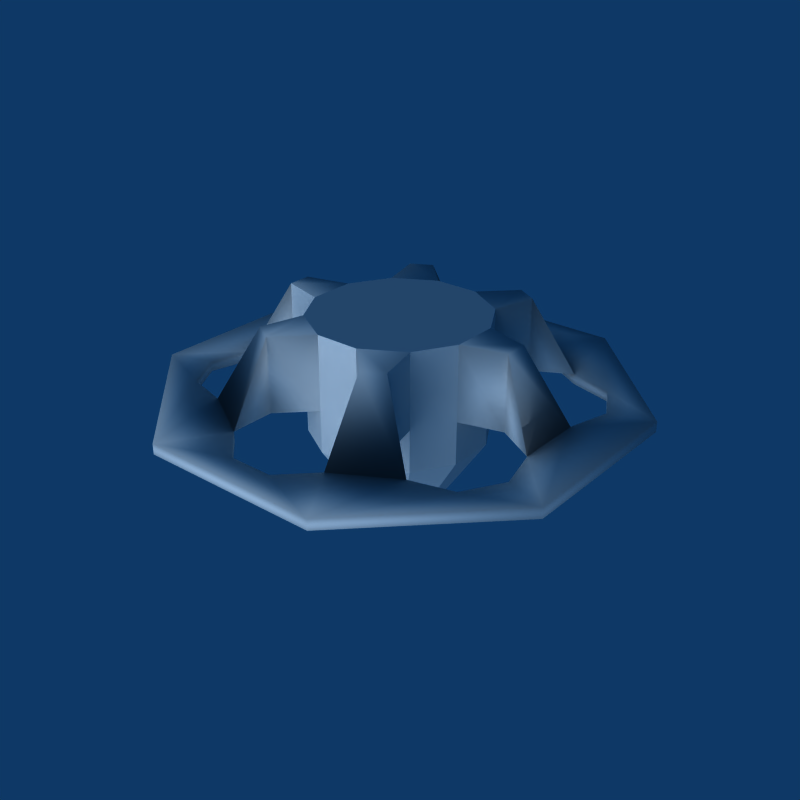 # Source: Exit_Helper.blend  (saved by Blender 2.49.2; exported with 4.5.12 LTS)
import bpy
from mathutils import Matrix  # noqa: F401  (used for matrix-valued properties, if any)

bpy.ops.wm.read_factory_settings(use_empty=True)
scene = bpy.context.scene
scene.name = 'Scene'

# ---- collections
col_collection_1 = bpy.data.collections.new('Collection 1'); scene.collection.children.link(col_collection_1)

# ---- world
world_world = bpy.data.worlds.new('World'); scene.world = world_world
world_world.color = (0.05656, 0.2208, 0.4)
world_world.use_sun_shadow = False
world_world.sun_shadow_jitter_overblur = 0.0
world_world.cycles.sampling_method = 'MANUAL'
world_world.cycles.sample_map_resolution = 256

# ---- lights
light_lamp_001 = bpy.data.lights.new('Lamp.001', 'SUN')
light_lamp_001.transmission_factor = 0.0
light_lamp_001.angle = 1.571
light_lamp_001.energy = 1.0
light_lamp_001.shadow_buffer_clip_start = 0.5
light_lamp_001.shadow_soft_size = 1.0
light_lamp_001.shadow_cascade_max_distance = 1000.0
light_lamp_001.cycles.use_multiple_importance_sampling = False
light_lamp = bpy.data.lights.new('Lamp', 'SUN')
light_lamp.transmission_factor = 0.0
light_lamp.angle = 1.571
light_lamp.energy = 1.0
light_lamp.shadow_buffer_clip_start = 0.5
light_lamp.shadow_soft_size = 1.0
light_lamp.shadow_cascade_max_distance = 1000.0
light_lamp.cycles.use_multiple_importance_sampling = False

# ---- meshes
me_exit_helper = bpy.data.meshes.new('Exit Helper')
me_exit_helper.from_pydata([(-0.1711, -0.3705, 0.2389), (-0.07085, -0.2703, 0.2389), (0.07085, -0.2703, 0.2389), (0.1711, -0.3705, 0.2389), (-0.5291, -0.108, 0.0), (-0.4064, -0.03713, 0.2389), (-0.2695, -0.07381, 0.2389), (-0.1987, -0.1965, 0.2389), (-0.2354, -0.3334, 0.2389), (0.5658, 0.2449, 0.0), (0.5291, 0.108, 0.0), (0.4064, 0.03713, 0.2389), (0.2695, 0.07381, 0.2389), (0.1987, 0.1965, 0.2389), (0.2354, 0.3334, 0.2389), (0.3581, 0.4043, 0.0), (0.495, 0.3676, 0.0), (0.3581, -0.4043, 0.0), (0.2354, -0.3334, 0.2389), (0.1987, -0.1965, 0.2389), (0.2695, -0.07381, 0.2389), (0.4064, -0.03713, 0.2389), (0.5658, -0.2449, 0.0), (-0.495, 0.3676, 0.0), (-0.2354, 0.3334, 0.2389), (-0.1987, 0.1965, 0.2389), (-0.2695, 0.07381, 0.2389), (-0.4064, 0.03713, 0.2389), (-0.5291, 0.108, 0.0), (-0.5658, 0.2449, 0.0), (0.07085, 0.6124, 0.0), (0.1711, 0.5122, 0.0), (0.1711, 0.3705, 0.2389), (0.07085, 0.2703, 0.2389), (-0.07085, 0.2703, 0.2389), (-0.1711, 0.3705, 0.2389), (-0.1711, 0.5122, 0.0), (-0.07085, 0.6124, 0.0), (0.2902, 0.7005, 0.0), (0.7005, 0.2902, 0.0), (-0.2902, 0.7005, 0.0), (-0.07085, -0.6124, 0.0), (-0.1711, -0.5122, 0.0), (-0.1711, -0.3705, 0.0), (-0.07085, -0.2703, 0.0), (0.07085, -0.2703, 0.0), (0.1711, -0.3705, 0.0), (0.1711, -0.5122, 0.0), (0.07085, -0.6124, 0.0), (-0.5658, -0.2449, 0.0), (-0.4064, -0.03713, 0.0), (-0.2695, -0.07381, 0.0), (-0.1987, -0.1965, 0.0), (-0.2354, -0.3334, 0.0), (-0.3581, -0.4043, 0.0), (-0.495, -0.3676, 0.0), (0.4064, 0.03713, 0.0), (0.2695, 0.07381, 0.0), (0.1987, 0.1965, 0.0), (0.2354, 0.3334, 0.0), (0.495, -0.3676, 0.0), (0.2354, -0.3334, 0.0), (0.1987, -0.1965, 0.0), (0.2695, -0.07381, 0.0), (0.4064, -0.03713, 0.0), (0.5291, -0.108, 0.0), (-0.3581, 0.4043, 0.0), (-0.2354, 0.3334, 0.0), (-0.1987, 0.1965, 0.0), (-0.2695, 0.07381, 0.0), (-0.4064, 0.03713, 0.0), (0.1711, 0.3705, 0.0), (0.07085, 0.2703, 0.0), (-0.07085, 0.2703, 0.0), (-0.1711, 0.3705, 0.0), (0.7005, -0.2902, 0.0), (0.2902, -0.7005, 0.0), (-0.2902, -0.7005, 0.0), (-0.7005, -0.2902, 0.0), (-0.7005, 0.2902, 0.0), (-0.2695, -0.07381, -0.1367), (-0.2695, 0.07381, -0.1367), (-0.07085, -0.2703, -0.1367), (-0.1987, -0.1965, -0.1367), (0.07085, -0.2703, -0.1367), (0.1987, -0.1965, -0.1367), (0.2695, 0.07381, -0.1367), (0.2695, -0.07381, -0.1367), (0.1987, 0.1965, -0.1367), (0.07085, 0.2703, -0.1367), (-0.1987, 0.1965, -0.1367), (-0.07085, 0.2703, -0.1367), (-0.03762, -0.1435, -0.3325), (0.03762, -0.1435, -0.3325), (-0.1055, -0.1043, -0.3325), (-0.1431, -0.03918, -0.3325), (0.1431, 0.03918, -0.3325), (0.1055, 0.1043, -0.3325), (0.1055, -0.1043, -0.3325), (0.1431, -0.03918, -0.3325), (-0.1055, 0.1043, -0.3325), (-0.1431, 0.03918, -0.3325), (-0.03762, 0.1435, -0.3325), (0.03762, 0.1435, -0.3325), (-0.5291, -0.108, -0.03321), (-0.5658, -0.2449, -0.03321), (0.3581, -0.4043, -0.03321), (0.495, -0.3676, -0.03321), (0.5658, -0.2449, -0.03321), (0.5291, -0.108, -0.03321), (-0.495, 0.3676, -0.03321), (-0.3581, 0.4043, -0.03321), (0.7005, 0.2902, -0.03321), (0.7005, -0.2902, -0.03321), (-0.2902, 0.7005, -0.03321), (-0.7005, 0.2902, -0.03321), (-0.1711, 0.5122, -0.03321), (0.5291, 0.108, -0.03321), (0.1711, -0.5122, -0.03321), (-0.1711, -0.5122, -0.03321), (-0.3581, -0.4043, -0.03321), (-0.7005, -0.2902, -0.03321), (-0.2902, -0.7005, -0.03321), (0.2902, -0.7005, -0.03321), (-0.495, -0.3676, -0.03321), (-0.07085, -0.6124, -0.03321), (0.07085, -0.6124, -0.03321), (0.3581, 0.4043, -0.03321), (0.495, 0.3676, -0.03321), (-0.5291, 0.108, -0.03321), (0.1711, 0.5122, -0.03321), (0.2902, 0.7005, -0.03321), (0.07085, 0.6124, -0.03321), (-0.07085, 0.6124, -0.03321), (-0.5658, 0.2449, -0.03321), (0.5658, 0.2449, -0.03321)], [], [(24, 25, 34, 35), (13, 14, 32, 33), (11, 12, 20, 21), (2, 3, 18, 19), (0, 1, 7, 8), (5, 6, 26, 27), (66, 24, 35, 36), (14, 15, 31, 32), (10, 11, 21, 65), (3, 47, 17, 18), (42, 0, 8, 54), (4, 5, 27, 28), (6, 7, 1), (6, 1, 2), (26, 6, 2), (26, 2, 19), (25, 26, 19), (25, 19, 20), (34, 25, 20), (34, 20, 12), (33, 34, 12), (33, 12, 13), (67, 74, 73, 68), (58, 72, 71, 59), (56, 64, 63, 57), (45, 62, 61, 46), (43, 53, 52, 44), (50, 70, 69, 51), (66, 36, 74, 67), (59, 71, 31, 15), (10, 65, 64, 56), (46, 61, 17, 47), (42, 54, 53, 43), (4, 28, 70, 50), (27, 70, 28), (26, 69, 70, 27), (25, 68, 69, 26), (24, 67, 68, 25), (24, 66, 67), (35, 74, 36), (34, 73, 74, 35), (33, 72, 73, 34), (32, 71, 72, 33), (31, 71, 32), (14, 59, 15), (13, 58, 59, 14), (12, 57, 58, 13), (11, 56, 57, 12), (10, 56, 11), (21, 64, 65), (20, 63, 64, 21), (19, 62, 63, 20), (18, 61, 62, 19), (17, 61, 18), (3, 46, 47), (2, 45, 46, 3), (1, 44, 45, 2), (0, 43, 44, 1), (0, 42, 43), (8, 53, 54), (7, 52, 53, 8), (6, 51, 52, 7), (5, 50, 51, 6), (4, 50, 5), (51, 69, 81, 80), (44, 52, 83, 82), (62, 45, 84, 85), (57, 63, 87, 86), (72, 58, 88, 89), (68, 73, 91, 90), (73, 72, 89, 91), (69, 68, 90, 81), (63, 62, 85, 87), (58, 57, 86, 88), (52, 51, 80, 83), (45, 44, 82, 84), (84, 82, 92, 93), (83, 80, 95, 94), (88, 86, 96, 97), (87, 85, 98, 99), (81, 90, 100, 101), (91, 89, 103, 102), (90, 91, 102, 100), (89, 88, 97, 103), (86, 87, 99, 96), (85, 84, 93, 98), (82, 83, 94, 92), (80, 81, 101, 95), (95, 92, 94), (95, 93, 92), (101, 93, 95), (101, 98, 93), (100, 98, 101), (100, 99, 98), (102, 99, 100), (102, 96, 99), (103, 96, 102), (103, 97, 96), (49, 105, 104, 4), (60, 107, 106, 17), (65, 109, 108, 22), (22, 108, 107, 60), (23, 110, 111, 66), (75, 113, 112, 39), (40, 114, 115, 79), (66, 111, 116, 36), (10, 117, 109, 65), (17, 106, 118, 47), (42, 119, 120, 54), (79, 115, 121, 78), (78, 121, 122, 77), (77, 122, 123, 76), (76, 123, 113, 75), (55, 124, 105, 49), (54, 120, 124, 55), (48, 126, 125, 41), (47, 118, 126, 48), (41, 125, 119, 42), (15, 127, 128, 16), (4, 104, 129, 28), (31, 130, 127, 15), (38, 131, 114, 40), (39, 112, 131, 38), (37, 133, 132, 30), (36, 116, 133, 37), (30, 132, 130, 31), (29, 134, 110, 23), (28, 129, 134, 29), (16, 128, 135, 9), (9, 135, 117, 10), (107, 123, 106), (107, 108, 113), (135, 128, 112), (127, 131, 128), (128, 131, 112), (120, 122, 124), (124, 122, 121), (110, 134, 115), (129, 115, 134), (119, 122, 120), (118, 123, 126), (125, 126, 123, 122), (104, 121, 115, 129), (107, 113, 123), (110, 114, 111), (110, 115, 114), (105, 124, 121), (105, 121, 104), (109, 113, 108), (135, 112, 117), (118, 106, 123), (111, 114, 116), (127, 130, 131), (125, 122, 119), (116, 114, 133), (132, 131, 130), (117, 112, 113, 109), (132, 133, 114, 131), (4, 28, 79, 78), (4, 78, 49), (49, 78, 55), (55, 78, 77), (54, 55, 77), (42, 54, 77), (41, 42, 77), (41, 77, 76, 48), (47, 48, 76), (17, 47, 76), (17, 76, 60), (60, 76, 75), (22, 60, 75), (22, 75, 65), (10, 65, 75, 39), (9, 10, 39), (9, 39, 16), (16, 39, 38), (15, 16, 38), (15, 38, 31), (30, 31, 38), (30, 38, 40, 37), (36, 37, 40), (36, 40, 66), (23, 66, 40), (23, 40, 79), (23, 79, 29), (28, 29, 79)])
me_exit_helper.polygons.foreach_set('use_smooth', [1, 1, 1, 1, 1, 1, 1, 1, 1, 1, 1, 1, 0, 0, 0, 0, 0, 0, 0, 0, 0, 0, 1, 1, 1, 1, 1, 1, 1, 1, 1, 1, 1, 1, 1, 1, 0, 0, 1, 1, 1, 0, 1, 1, 1, 1, 0, 0, 1, 1, 1, 0, 0, 1, 1, 1, 0, 1, 1, 1, 1, 0, 0, 1, 0, 0, 0, 0, 0, 0, 0, 0, 0, 0, 0, 0, 0, 0, 0, 0, 0, 0, 0, 0, 0, 0, 0, 0, 0, 0, 0, 0, 0, 0, 0, 0, 0, 0, 1, 1, 1, 1, 1, 1, 1, 1, 1, 1, 1, 1, 1, 1, 1, 1, 1, 1, 1, 1, 1, 1, 1, 1, 1, 1, 1, 1, 1, 1, 1, 1, 1, 1, 1, 1, 1, 1, 1, 1, 1, 1, 1, 1, 1, 1, 1, 1, 1, 1, 1, 1, 1, 1, 1, 1, 1, 1, 1, 1, 1, 1, 1, 1, 1, 1, 1, 1, 1, 1, 1, 1, 1, 1, 1, 1, 1, 1, 1, 1, 1, 1, 1, 1, 1, 1, 1, 1])
_uv = me_exit_helper.uv_layers.new(name='UVTex')
_uv.uv.foreach_set('vector', [0.07347, 0.9498, 0.08146, 0.92, 0.1093, 0.9361, 0.08748, 0.9579, 0.168, 0.92, 0.176, 0.9498, 0.162, 0.9579, 0.1402, 0.9361, 0.2132, 0.8853, 0.1834, 0.8933, 0.1834, 0.8612, 0.2132, 0.8691, 0.1402, 0.8184, 0.162, 0.7965, 0.176, 0.8046, 0.168, 0.8344, 0.08748, 0.7965, 0.1093, 0.8184, 0.08146, 0.8344, 0.07347, 0.8046, 0.03621, 0.8691, 0.06603, 0.8612, 0.06603, 0.8933, 0.03621, 0.8853, 0.04674, 0.8772, 0.07347, 0.9293, 0.08748, 0.9293, 0.08748, 0.8772, 0.176, 0.9293, 0.2027, 0.8772, 0.162, 0.8772, 0.162, 0.9293, 0.1482, 0.8772, 0.1328, 0.9293, 0.1166, 0.9293, 0.1012, 0.8772, 0.162, 0.9293, 0.162, 0.8772, 0.2027, 0.8772, 0.176, 0.9293, 0.08748, 0.8772, 0.08748, 0.9293, 0.07347, 0.9293, 0.04674, 0.8772, 0.1012, 0.8772, 0.1166, 0.9293, 0.1328, 0.9293, 0.1482, 0.8772, 0.9635, 0.4584, 0.9109, 0.4888, 0.8477, 0.4888, 0.9635, 0.4584, 0.8477, 0.4888, 0.7951, 0.4584, 0.9952, 0.4036, 0.9635, 0.4584, 0.7951, 0.4584, 0.9952, 0.4036, 0.7951, 0.4584, 0.7634, 0.4036, 0.9952, 0.3429, 0.9952, 0.4036, 0.7634, 0.4036, 0.9952, 0.3429, 0.7634, 0.4036, 0.7634, 0.3429, 0.9635, 0.2881, 0.9952, 0.3429, 0.7634, 0.3429, 0.9635, 0.2881, 0.7634, 0.3429, 0.7951, 0.2881, 0.9109, 0.2577, 0.9635, 0.2881, 0.7951, 0.2881, 0.9109, 0.2577, 0.7951, 0.2881, 0.8477, 0.2577, 0.07347, 0.9498, 0.08748, 0.9579, 0.1093, 0.9361, 0.08146, 0.92, 0.168, 0.92, 0.1402, 0.9361, 0.162, 0.9579, 0.176, 0.9498, 0.2132, 0.8853, 0.2132, 0.8691, 0.1834, 0.8612, 0.1834, 0.8933, 0.1402, 0.8184, 0.168, 0.8344, 0.176, 0.8046, 0.162, 0.7965, 0.08748, 0.7965, 0.07347, 0.8046, 0.08146, 0.8344, 0.1093, 0.8184, 0.03621, 0.8691, 0.03621, 0.8853, 0.06603, 0.8933, 0.06603, 0.8612, 0.04674, 0.9653, 0.08748, 0.9888, 0.08748, 0.9579, 0.07347, 0.9498, 0.176, 0.9498, 0.162, 0.9579, 0.162, 0.9888, 0.2027, 0.9653, 0.24, 0.9008, 0.24, 0.8537, 0.2132, 0.8691, 0.2132, 0.8853, 0.162, 0.7965, 0.176, 0.8046, 0.2027, 0.7892, 0.162, 0.7657, 0.08748, 0.7657, 0.04674, 0.7892, 0.07347, 0.8046, 0.08748, 0.7965, 0.009487, 0.8537, 0.009487, 0.9008, 0.03621, 0.8853, 0.03621, 0.8691, 0.03621, 0.9293, 0.03621, 0.8772, 0.009487, 0.8772, 0.06603, 0.9293, 0.06603, 0.8772, 0.03621, 0.8772, 0.03621, 0.9293, 0.1675, 0.9293, 0.1675, 0.8772, 0.1408, 0.8772, 0.1408, 0.9293, 0.1973, 0.9293, 0.1973, 0.8772, 0.1675, 0.8772, 0.1675, 0.9293, 0.07347, 0.9293, 0.04674, 0.8772, 0.07347, 0.8772, 0.2054, 0.9293, 0.2054, 0.8772, 0.2363, 0.8772, 0.1836, 0.9293, 0.1836, 0.8772, 0.2054, 0.8772, 0.2054, 0.9293, 0.1402, 0.9293, 0.1402, 0.8772, 0.1093, 0.8772, 0.1093, 0.9293, 0.162, 0.9293, 0.162, 0.8772, 0.1402, 0.8772, 0.1402, 0.9293, 0.2363, 0.8772, 0.2054, 0.8772, 0.2054, 0.9293, 0.176, 0.9293, 0.176, 0.8772, 0.2027, 0.8772, 0.1675, 0.9293, 0.1675, 0.8772, 0.1973, 0.8772, 0.1973, 0.9293, 0.1408, 0.9293, 0.1408, 0.8772, 0.1675, 0.8772, 0.1675, 0.9293, 0.2132, 0.9293, 0.2132, 0.8772, 0.1834, 0.8772, 0.1834, 0.9293, 0.24, 0.8772, 0.2132, 0.8772, 0.2132, 0.9293, 0.2132, 0.9293, 0.2132, 0.8772, 0.24, 0.8772, 0.1834, 0.9293, 0.1834, 0.8772, 0.2132, 0.8772, 0.2132, 0.9293, 0.08193, 0.9293, 0.08193, 0.8772, 0.1087, 0.8772, 0.1087, 0.9293, 0.05212, 0.9293, 0.05212, 0.8772, 0.08193, 0.8772, 0.08193, 0.9293, 0.2027, 0.8772, 0.176, 0.8772, 0.176, 0.9293, 0.04403, 0.9293, 0.04403, 0.8772, 0.01317, 0.8772, 0.06585, 0.9293, 0.06585, 0.8772, 0.04403, 0.8772, 0.04403, 0.9293, 0.1093, 0.9293, 0.1093, 0.8772, 0.1402, 0.8772, 0.1402, 0.9293, 0.04403, 0.9293, 0.04403, 0.8772, 0.06585, 0.8772, 0.06585, 0.9293, 0.04403, 0.9293, 0.01317, 0.8772, 0.04403, 0.8772, 0.07347, 0.9293, 0.07347, 0.8772, 0.04674, 0.8772, 0.08193, 0.9293, 0.08193, 0.8772, 0.05212, 0.8772, 0.05212, 0.9293, 0.1087, 0.9293, 0.1087, 0.8772, 0.08193, 0.8772, 0.08193, 0.9293, 0.03621, 0.9293, 0.03621, 0.8772, 0.06603, 0.8772, 0.06603, 0.9293, 0.009487, 0.8772, 0.03621, 0.8772, 0.03621, 0.9293, 0.3419, 0.2062, 0.4184, 0.2062, 0.4184, 0.1353, 0.3419, 0.1353, 0.3434, 0.2062, 0.2771, 0.2062, 0.2771, 0.1353, 0.3434, 0.1353, 0.4832, 0.2062, 0.4169, 0.2062, 0.4169, 0.1353, 0.4832, 0.1353, 0.4184, 0.2062, 0.3419, 0.2062, 0.3419, 0.1353, 0.4184, 0.1353, 0.4169, 0.2062, 0.4832, 0.2062, 0.4832, 0.1353, 0.4169, 0.1353, 0.2771, 0.2062, 0.3434, 0.2062, 0.3434, 0.1353, 0.2771, 0.1353, 0.3434, 0.2062, 0.4169, 0.2062, 0.4169, 0.1353, 0.3434, 0.1353, 0.4184, 0.2062, 0.4821, 0.2062, 0.4821, 0.1353, 0.4184, 0.1353, 0.3419, 0.2062, 0.2782, 0.2062, 0.2782, 0.1353, 0.3419, 0.1353, 0.4821, 0.2062, 0.4184, 0.2062, 0.4184, 0.1353, 0.4821, 0.1353, 0.2782, 0.2062, 0.3419, 0.2062, 0.3419, 0.1353, 0.2782, 0.1353, 0.4169, 0.2062, 0.3434, 0.2062, 0.3434, 0.1353, 0.4169, 0.1353, 0.4169, 0.1353, 0.3434, 0.1353, 0.3606, 0.0337, 0.3997, 0.0337, 0.2782, 0.1353, 0.3419, 0.1353, 0.3598, 0.0337, 0.326, 0.0337, 0.4821, 0.1353, 0.4184, 0.1353, 0.4005, 0.0337, 0.4343, 0.0337, 0.3419, 0.1353, 0.2782, 0.1353, 0.326, 0.0337, 0.3598, 0.0337, 0.4184, 0.1353, 0.4821, 0.1353, 0.4343, 0.0337, 0.4005, 0.0337, 0.3434, 0.1353, 0.4169, 0.1353, 0.3997, 0.0337, 0.3606, 0.0337, 0.2771, 0.1353, 0.3434, 0.1353, 0.3606, 0.0337, 0.3254, 0.0337, 0.4169, 0.1353, 0.4832, 0.1353, 0.4349, 0.0337, 0.3997, 0.0337, 0.4184, 0.1353, 0.3419, 0.1353, 0.3598, 0.0337, 0.4005, 0.0337, 0.4832, 0.1353, 0.4169, 0.1353, 0.3997, 0.0337, 0.4349, 0.0337, 0.3434, 0.1353, 0.2771, 0.1353, 0.3254, 0.0337, 0.3606, 0.0337, 0.3419, 0.1353, 0.4184, 0.1353, 0.4005, 0.0337, 0.3598, 0.0337, 0.09058, 0.2582, 0.005387, 0.3444, 0.03738, 0.2889, 0.09058, 0.2582, 0.005387, 0.4058, 0.005387, 0.3444, 0.1546, 0.2582, 0.005387, 0.4058, 0.09058, 0.2582, 0.1546, 0.2582, 0.03738, 0.4612, 0.005387, 0.4058, 0.2078, 0.2889, 0.03738, 0.4612, 0.1546, 0.2582, 0.2078, 0.2889, 0.09059, 0.4919, 0.03738, 0.4612, 0.2398, 0.3444, 0.09059, 0.4919, 0.2078, 0.2889, 0.2398, 0.3444, 0.1546, 0.4919, 0.09059, 0.4919, 0.2398, 0.4058, 0.1546, 0.4919, 0.2398, 0.3444, 0.2398, 0.4058, 0.2078, 0.4612, 0.1546, 0.4919, 0.5372, 0.4107, 0.5318, 0.412, 0.5343, 0.3912, 0.5389, 0.3913, 0.7087, 0.4288, 0.7126, 0.433, 0.6912, 0.444, 0.6886, 0.4395, 0.7172, 0.3916, 0.7214, 0.3913, 0.7248, 0.4117, 0.7198, 0.4106, 0.7198, 0.4106, 0.7248, 0.4117, 0.7126, 0.433, 0.7087, 0.4288, 0.5467, 0.3247, 0.5428, 0.3204, 0.5649, 0.3094, 0.5674, 0.3141, 0.7321, 0.3419, 0.7413, 0.336, 0.748, 0.4174, 0.7371, 0.4134, 0.5842, 0.4631, 0.5806, 0.4753, 0.5074, 0.4163, 0.5179, 0.4112, 0.5674, 0.3141, 0.5649, 0.3094, 0.5926, 0.2936, 0.5951, 0.2978, 0.7174, 0.3619, 0.722, 0.3622, 0.7214, 0.3913, 0.7172, 0.3916, 0.6886, 0.4395, 0.6912, 0.444, 0.6646, 0.4599, 0.6621, 0.4559, 0.598, 0.4545, 0.5954, 0.4592, 0.5675, 0.4439, 0.5696, 0.4396, 0.5179, 0.4112, 0.5074, 0.4163, 0.5167, 0.3352, 0.5264, 0.3402, 0.5264, 0.3402, 0.5167, 0.3352, 0.5859, 0.2845, 0.5901, 0.2954, 0.5901, 0.2954, 0.5859, 0.2845, 0.6733, 0.2845, 0.6702, 0.2957, 0.6702, 0.2957, 0.6733, 0.2845, 0.7413, 0.336, 0.7321, 0.3419, 0.5492, 0.4295, 0.5455, 0.4336, 0.5318, 0.412, 0.5372, 0.4107, 0.5696, 0.4396, 0.5675, 0.4439, 0.5455, 0.4336, 0.5492, 0.4295, 0.6431, 0.4672, 0.6445, 0.4728, 0.6168, 0.472, 0.6186, 0.4661, 0.6621, 0.4559, 0.6646, 0.4599, 0.6445, 0.4728, 0.6431, 0.4672, 0.6186, 0.4661, 0.6168, 0.472, 0.5954, 0.4592, 0.598, 0.4545, 0.6882, 0.3132, 0.6905, 0.309, 0.7121, 0.3198, 0.7083, 0.3238, 0.5389, 0.3913, 0.5343, 0.3912, 0.534, 0.3621, 0.5383, 0.3617, 0.6604, 0.2976, 0.663, 0.2931, 0.6905, 0.309, 0.6882, 0.3132, 0.672, 0.4643, 0.6767, 0.4759, 0.5806, 0.4753, 0.5842, 0.4631, 0.7371, 0.4134, 0.748, 0.4174, 0.6767, 0.4759, 0.672, 0.4643, 0.6148, 0.2863, 0.6132, 0.2807, 0.6416, 0.2797, 0.64, 0.2859, 0.5951, 0.2978, 0.5926, 0.2936, 0.6132, 0.2807, 0.6148, 0.2863, 0.64, 0.2859, 0.6416, 0.2797, 0.663, 0.2931, 0.6604, 0.2976, 0.5352, 0.3428, 0.5301, 0.3418, 0.5428, 0.3204, 0.5467, 0.3247, 0.5383, 0.3617, 0.534, 0.3621, 0.5301, 0.3418, 0.5352, 0.3428, 0.7083, 0.3238, 0.7121, 0.3198, 0.7252, 0.3416, 0.7198, 0.3427, 0.7198, 0.3427, 0.7252, 0.3416, 0.722, 0.3622, 0.7174, 0.3619, 0.7126, 0.433, 0.6823, 0.4874, 0.6912, 0.444, 0.7126, 0.433, 0.7248, 0.4117, 0.7452, 0.4194, 0.7252, 0.3416, 0.7121, 0.3198, 0.7461, 0.3341, 0.6905, 0.309, 0.6811, 0.2646, 0.7121, 0.3198, 0.7121, 0.3198, 0.6811, 0.2646, 0.7461, 0.3341, 0.5675, 0.4439, 0.5779, 0.4884, 0.5455, 0.4336, 0.5455, 0.4336, 0.5779, 0.4884, 0.511, 0.4201, 0.5428, 0.3204, 0.5301, 0.3418, 0.5093, 0.3342, 0.534, 0.3621, 0.5093, 0.3342, 0.5301, 0.3418, 0.5954, 0.4592, 0.5779, 0.4884, 0.5675, 0.4439, 0.6646, 0.4599, 0.6823, 0.4874, 0.6445, 0.4728, 0.6168, 0.472, 0.6445, 0.4728, 0.6823, 0.4874, 0.5779, 0.4884, 0.5343, 0.3912, 0.511, 0.4201, 0.5093, 0.3342, 0.534, 0.3621, 0.7126, 0.433, 0.7452, 0.4194, 0.6823, 0.4874, 0.5428, 0.3204, 0.5748, 0.2646, 0.5649, 0.3094, 0.5428, 0.3204, 0.5093, 0.3342, 0.5748, 0.2646, 0.5318, 0.412, 0.5455, 0.4336, 0.511, 0.4201, 0.5318, 0.412, 0.511, 0.4201, 0.5343, 0.3912, 0.7214, 0.3913, 0.7452, 0.4194, 0.7248, 0.4117, 0.7252, 0.3416, 0.7461, 0.3341, 0.722, 0.3622, 0.6646, 0.4599, 0.6912, 0.444, 0.6823, 0.4874, 0.5649, 0.3094, 0.5748, 0.2646, 0.5926, 0.2936, 0.6905, 0.309, 0.663, 0.2931, 0.6811, 0.2646, 0.6168, 0.472, 0.5779, 0.4884, 0.5954, 0.4592, 0.5926, 0.2936, 0.5748, 0.2646, 0.6132, 0.2807, 0.6416, 0.2797, 0.6811, 0.2646, 0.663, 0.2931, 0.722, 0.3622, 0.7461, 0.3341, 0.7452, 0.4194, 0.7214, 0.3913, 0.6416, 0.2797, 0.6132, 0.2807, 0.5748, 0.2646, 0.6811, 0.2646, 0.5469, 0.3648, 0.5412, 0.3924, 0.5179, 0.4112, 0.5264, 0.3402, 0.5469, 0.3648, 0.5264, 0.3402, 0.5419, 0.3479, 0.5419, 0.3479, 0.5264, 0.3402, 0.5544, 0.3349, 0.5544, 0.3349, 0.5264, 0.3402, 0.5901, 0.2954, 0.575, 0.3329, 0.5544, 0.3349, 0.5901, 0.2954, 0.6041, 0.3215, 0.575, 0.3329, 0.5901, 0.2954, 0.6197, 0.3077, 0.6041, 0.3215, 0.5901, 0.2954, 0.6197, 0.3077, 0.5901, 0.2954, 0.6702, 0.2957, 0.6411, 0.3066, 0.6557, 0.3206, 0.6411, 0.3066, 0.6702, 0.2957, 0.6838, 0.3332, 0.6557, 0.3206, 0.6702, 0.2957, 0.6838, 0.3332, 0.6702, 0.2957, 0.7042, 0.3357, 0.7042, 0.3357, 0.6702, 0.2957, 0.7321, 0.3419, 0.7169, 0.3489, 0.7042, 0.3357, 0.7321, 0.3419, 0.7169, 0.3489, 0.7321, 0.3419, 0.7123, 0.3641, 0.7123, 0.3926, 0.7123, 0.3641, 0.7321, 0.3419, 0.7371, 0.4134, 0.7205, 0.4075, 0.7123, 0.3926, 0.7371, 0.4134, 0.7205, 0.4075, 0.7371, 0.4134, 0.7083, 0.421, 0.7083, 0.421, 0.7371, 0.4134, 0.672, 0.4643, 0.6866, 0.424, 0.7083, 0.421, 0.672, 0.4643, 0.6866, 0.424, 0.672, 0.4643, 0.6564, 0.4371, 0.6404, 0.4521, 0.6564, 0.4371, 0.672, 0.4643, 0.6404, 0.4521, 0.672, 0.4643, 0.5842, 0.4631, 0.6172, 0.4505, 0.6004, 0.4351, 0.6172, 0.4505, 0.5842, 0.4631, 0.6004, 0.4351, 0.5842, 0.4631, 0.5693, 0.4216, 0.5472, 0.4189, 0.5693, 0.4216, 0.5842, 0.4631, 0.5472, 0.4189, 0.5842, 0.4631, 0.5179, 0.4112, 0.5472, 0.4189, 0.5179, 0.4112, 0.534, 0.4055, 0.5412, 0.3924, 0.534, 0.4055, 0.5179, 0.4112])
me_exit_helper.use_remesh_preserve_volume = False
me_exit_helper.use_remesh_preserve_attributes = False
me_exit_helper.use_mirror_vertex_groups = False
me_exit_helper.update()

# ---- objects
ob_lamp_001 = bpy.data.objects.new('Lamp.001', light_lamp_001)
ob_exit_helper = bpy.data.objects.new('Exit Helper', me_exit_helper)
ob_lamp = bpy.data.objects.new('Lamp', light_lamp)

# ---- transforms, parenting, visibility, modifiers, constraints
ob_lamp_001.location = (0.0, 0.0, 0.1012)
ob_lamp_001.rotation_euler = (-1.571, -3.142, 3.142)
ob_lamp_001.lock_rotations_4d = False
ob_lamp_001.empty_display_type = 'ARROWS'
ob_lamp_001.lineart.crease_threshold = 0.0
ob_exit_helper.location = (0.0, 0.0, 0.0)
ob_exit_helper.lock_rotations_4d = False
ob_exit_helper.empty_display_type = 'ARROWS'
ob_exit_helper.lineart.crease_threshold = 0.0
_vg = ob_exit_helper.vertex_groups.new(name='Rim')
ob_lamp.location = (0.0, 0.0, 0.0)
ob_lamp.rotation_euler = (-1.571, -3.142, 3.142)
ob_lamp.lock_rotations_4d = False
ob_lamp.empty_display_type = 'ARROWS'
ob_lamp.lineart.crease_threshold = 0.0

# ---- collection membership
col_collection_1.objects.link(ob_lamp_001)
col_collection_1.objects.link(ob_exit_helper)
col_collection_1.objects.link(ob_lamp)

# ---- scene / render settings (as saved in the file)
scene.frame_start = 1; scene.frame_end = 250; scene.frame_set(5)
scene.render.engine = 'BLENDER_EEVEE_NEXT'
scene.render.image_settings.compression = 90
scene.render.resolution_x = 640
scene.render.resolution_y = 640
scene.render.pixel_aspect_x = 100.0
scene.render.pixel_aspect_y = 100.0
scene.render.fps = 25
scene.render.dither_intensity = 0.0
scene.render.use_compositing = False
scene.render.use_sequencer = False
scene.render.bake_margin = 2
scene.render.bake_bias = 0.0
scene.render.use_stamp_time = False
scene.render.use_stamp_date = False
scene.render.use_stamp_frame = False
scene.render.use_stamp_camera = False
scene.render.use_stamp_scene = False
scene.render.use_stamp_filename = False
scene.render.use_stamp_render_time = False
scene.render.stamp_font_size = 0
scene.cycles.use_denoising = False
scene.cycles.samples = 10
scene.cycles.sampling_pattern = 'TABULATED_SOBOL'
scene.cycles.light_sampling_threshold = 0.0
scene.cycles.use_adaptive_sampling = False
scene.cycles.use_light_tree = False
scene.cycles.blur_glossy = 0.0
scene.cycles.volume_bounces = 1
scene.cycles.pixel_filter_type = 'GAUSSIAN'
scene.cycles.sample_clamp_indirect = 0.0
scene.view_settings.view_transform = 'Raw'
bpy.context.view_layer.update()

# ---- added for rendering (the .blend has no active camera): camera
cam_auto = bpy.data.cameras.new('AutoCamera')
cam_auto.lens = 50.0
cam_auto.sensor_width = 36.0
cam_auto.clip_end = 1000.0
ob_auto_camera = bpy.data.objects.new('AutoCamera', cam_auto)
scene.collection.objects.link(ob_auto_camera)
ob_auto_camera.location = (1.9079, -2.28948, 1.4795)
ob_auto_camera.rotation_euler = (1.09748, -7.21219e-08, 0.694738)
scene.camera = ob_auto_camera
bpy.context.view_layer.update()
